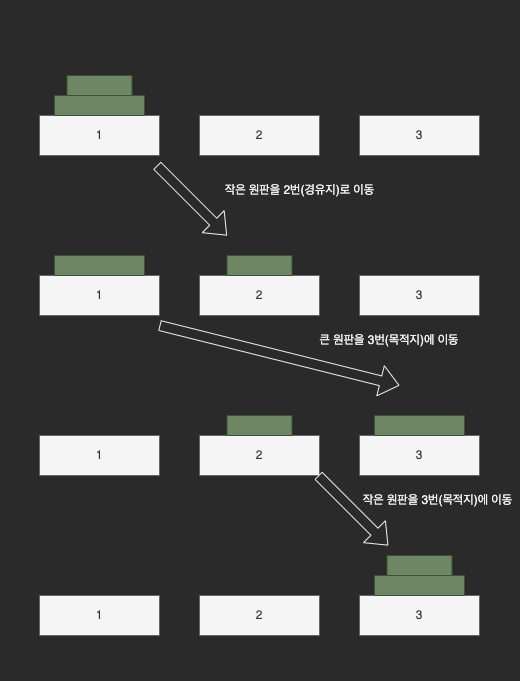

The diagram above was exported from draw.io. Its source (the exported page's mxGraphModel, read from the mxfile embedded in the PNG):
<mxGraphModel dx="946" dy="589" grid="1" gridSize="10" guides="1" tooltips="1" connect="1" arrows="1" fold="1" page="1" pageScale="1" pageWidth="827" pageHeight="1169" math="0" shadow="0">
  <root>
    <mxCell id="0" />
    <mxCell id="1" parent="0" />
    <mxCell id="63SJzNPJEj1OdPyjJVui-32" value="" style="rounded=0;whiteSpace=wrap;html=1;strokeColor=none;" parent="1" vertex="1">
      <mxGeometry x="80.63" y="205" width="518.75" height="680" as="geometry" />
    </mxCell>
    <mxCell id="63SJzNPJEj1OdPyjJVui-1" value="1" style="rounded=0;whiteSpace=wrap;html=1;fillColor=#f5f5f5;strokeColor=#666666;fontColor=#333333;" parent="1" vertex="1">
      <mxGeometry x="120" y="320" width="120" height="40" as="geometry" />
    </mxCell>
    <mxCell id="63SJzNPJEj1OdPyjJVui-2" value="2" style="rounded=0;whiteSpace=wrap;html=1;fillColor=#f5f5f5;strokeColor=#666666;fontColor=#333333;" parent="1" vertex="1">
      <mxGeometry x="280" y="320" width="120" height="40" as="geometry" />
    </mxCell>
    <mxCell id="63SJzNPJEj1OdPyjJVui-3" value="3" style="rounded=0;whiteSpace=wrap;html=1;fillColor=#f5f5f5;strokeColor=#666666;fontColor=#333333;" parent="1" vertex="1">
      <mxGeometry x="440" y="320" width="120" height="40" as="geometry" />
    </mxCell>
    <mxCell id="63SJzNPJEj1OdPyjJVui-4" value="" style="rounded=0;whiteSpace=wrap;html=1;fillColor=#6d8764;strokeColor=#3A5431;fontColor=#ffffff;" parent="1" vertex="1">
      <mxGeometry x="135" y="300" width="90" height="20" as="geometry" />
    </mxCell>
    <mxCell id="63SJzNPJEj1OdPyjJVui-5" value="" style="rounded=0;whiteSpace=wrap;html=1;fillColor=#6d8764;strokeColor=#3A5431;fontColor=#ffffff;" parent="1" vertex="1">
      <mxGeometry x="147.5" y="280" width="65" height="20" as="geometry" />
    </mxCell>
    <mxCell id="63SJzNPJEj1OdPyjJVui-7" value="1" style="rounded=0;whiteSpace=wrap;html=1;fillColor=#f5f5f5;strokeColor=#666666;fontColor=#333333;" parent="1" vertex="1">
      <mxGeometry x="120" y="480" width="120" height="40" as="geometry" />
    </mxCell>
    <mxCell id="63SJzNPJEj1OdPyjJVui-8" value="2" style="rounded=0;whiteSpace=wrap;html=1;fillColor=#f5f5f5;strokeColor=#666666;fontColor=#333333;" parent="1" vertex="1">
      <mxGeometry x="280" y="480" width="120" height="40" as="geometry" />
    </mxCell>
    <mxCell id="63SJzNPJEj1OdPyjJVui-9" value="3" style="rounded=0;whiteSpace=wrap;html=1;fillColor=#f5f5f5;strokeColor=#666666;fontColor=#333333;" parent="1" vertex="1">
      <mxGeometry x="440" y="480" width="120" height="40" as="geometry" />
    </mxCell>
    <mxCell id="63SJzNPJEj1OdPyjJVui-10" value="" style="rounded=0;whiteSpace=wrap;html=1;fillColor=#6d8764;strokeColor=#3A5431;fontColor=#ffffff;" parent="1" vertex="1">
      <mxGeometry x="135" y="460" width="90" height="20" as="geometry" />
    </mxCell>
    <mxCell id="63SJzNPJEj1OdPyjJVui-11" value="" style="rounded=0;whiteSpace=wrap;html=1;fillColor=#6d8764;strokeColor=#3A5431;fontColor=#ffffff;" parent="1" vertex="1">
      <mxGeometry x="307.5" y="460" width="65" height="20" as="geometry" />
    </mxCell>
    <mxCell id="63SJzNPJEj1OdPyjJVui-14" value="" style="shape=flexArrow;endArrow=classic;html=1;rounded=0;" parent="1" edge="1">
      <mxGeometry width="50" height="50" relative="1" as="geometry">
        <mxPoint x="237.5" y="370" as="sourcePoint" />
        <mxPoint x="307.5" y="440" as="targetPoint" />
      </mxGeometry>
    </mxCell>
    <mxCell id="63SJzNPJEj1OdPyjJVui-15" value="작은 원판을 2번(경유지)로 이동" style="text;html=1;strokeColor=none;fillColor=none;align=center;verticalAlign=middle;whiteSpace=wrap;rounded=0;" parent="1" vertex="1">
      <mxGeometry x="301.25" y="380" width="158.75" height="30" as="geometry" />
    </mxCell>
    <mxCell id="63SJzNPJEj1OdPyjJVui-16" value="1" style="rounded=0;whiteSpace=wrap;html=1;fillColor=#f5f5f5;strokeColor=#666666;fontColor=#333333;" parent="1" vertex="1">
      <mxGeometry x="120" y="640" width="120" height="40" as="geometry" />
    </mxCell>
    <mxCell id="63SJzNPJEj1OdPyjJVui-17" value="2" style="rounded=0;whiteSpace=wrap;html=1;fillColor=#f5f5f5;strokeColor=#666666;fontColor=#333333;" parent="1" vertex="1">
      <mxGeometry x="280" y="640" width="120" height="40" as="geometry" />
    </mxCell>
    <mxCell id="63SJzNPJEj1OdPyjJVui-18" value="3" style="rounded=0;whiteSpace=wrap;html=1;fillColor=#f5f5f5;strokeColor=#666666;fontColor=#333333;" parent="1" vertex="1">
      <mxGeometry x="440" y="640" width="120" height="40" as="geometry" />
    </mxCell>
    <mxCell id="63SJzNPJEj1OdPyjJVui-19" value="" style="rounded=0;whiteSpace=wrap;html=1;fillColor=#6d8764;strokeColor=#3A5431;fontColor=#ffffff;" parent="1" vertex="1">
      <mxGeometry x="455" y="620" width="90" height="20" as="geometry" />
    </mxCell>
    <mxCell id="63SJzNPJEj1OdPyjJVui-20" value="" style="rounded=0;whiteSpace=wrap;html=1;fillColor=#6d8764;strokeColor=#3A5431;fontColor=#ffffff;" parent="1" vertex="1">
      <mxGeometry x="307.5" y="620" width="65" height="20" as="geometry" />
    </mxCell>
    <mxCell id="63SJzNPJEj1OdPyjJVui-22" value="" style="shape=flexArrow;endArrow=classic;html=1;rounded=0;" parent="1" edge="1">
      <mxGeometry width="50" height="50" relative="1" as="geometry">
        <mxPoint x="240" y="530" as="sourcePoint" />
        <mxPoint x="480" y="590" as="targetPoint" />
      </mxGeometry>
    </mxCell>
    <mxCell id="63SJzNPJEj1OdPyjJVui-23" value="큰 원판을 3번(목적지)에 이동" style="text;html=1;strokeColor=none;fillColor=none;align=center;verticalAlign=middle;whiteSpace=wrap;rounded=0;" parent="1" vertex="1">
      <mxGeometry x="380" y="530" width="180" height="30" as="geometry" />
    </mxCell>
    <mxCell id="63SJzNPJEj1OdPyjJVui-24" value="2" style="rounded=0;whiteSpace=wrap;html=1;fillColor=#f5f5f5;strokeColor=#666666;fontColor=#333333;" parent="1" vertex="1">
      <mxGeometry x="280" y="800" width="120" height="40" as="geometry" />
    </mxCell>
    <mxCell id="63SJzNPJEj1OdPyjJVui-25" value="3" style="rounded=0;whiteSpace=wrap;html=1;fillColor=#f5f5f5;strokeColor=#666666;fontColor=#333333;" parent="1" vertex="1">
      <mxGeometry x="440" y="800" width="120" height="40" as="geometry" />
    </mxCell>
    <mxCell id="63SJzNPJEj1OdPyjJVui-26" value="" style="rounded=0;whiteSpace=wrap;html=1;fillColor=#6d8764;strokeColor=#3A5431;fontColor=#ffffff;" parent="1" vertex="1">
      <mxGeometry x="455" y="780" width="90" height="20" as="geometry" />
    </mxCell>
    <mxCell id="63SJzNPJEj1OdPyjJVui-27" value="" style="rounded=0;whiteSpace=wrap;html=1;fillColor=#6d8764;strokeColor=#3A5431;fontColor=#ffffff;" parent="1" vertex="1">
      <mxGeometry x="467.5" y="760" width="65" height="20" as="geometry" />
    </mxCell>
    <mxCell id="63SJzNPJEj1OdPyjJVui-29" value="1" style="rounded=0;whiteSpace=wrap;html=1;fillColor=#f5f5f5;strokeColor=#666666;fontColor=#333333;" parent="1" vertex="1">
      <mxGeometry x="120" y="800" width="120" height="40" as="geometry" />
    </mxCell>
    <mxCell id="63SJzNPJEj1OdPyjJVui-30" value="작은 원판을 3번(목적지)에 이동" style="text;html=1;strokeColor=none;fillColor=none;align=center;verticalAlign=middle;whiteSpace=wrap;rounded=0;" parent="1" vertex="1">
      <mxGeometry x="438.13" y="690" width="161.25" height="30" as="geometry" />
    </mxCell>
    <mxCell id="63SJzNPJEj1OdPyjJVui-31" value="" style="shape=flexArrow;endArrow=classic;html=1;rounded=0;" parent="1" edge="1">
      <mxGeometry width="50" height="50" relative="1" as="geometry">
        <mxPoint x="398.75" y="680" as="sourcePoint" />
        <mxPoint x="468.75" y="750" as="targetPoint" />
      </mxGeometry>
    </mxCell>
  </root>
</mxGraphModel>